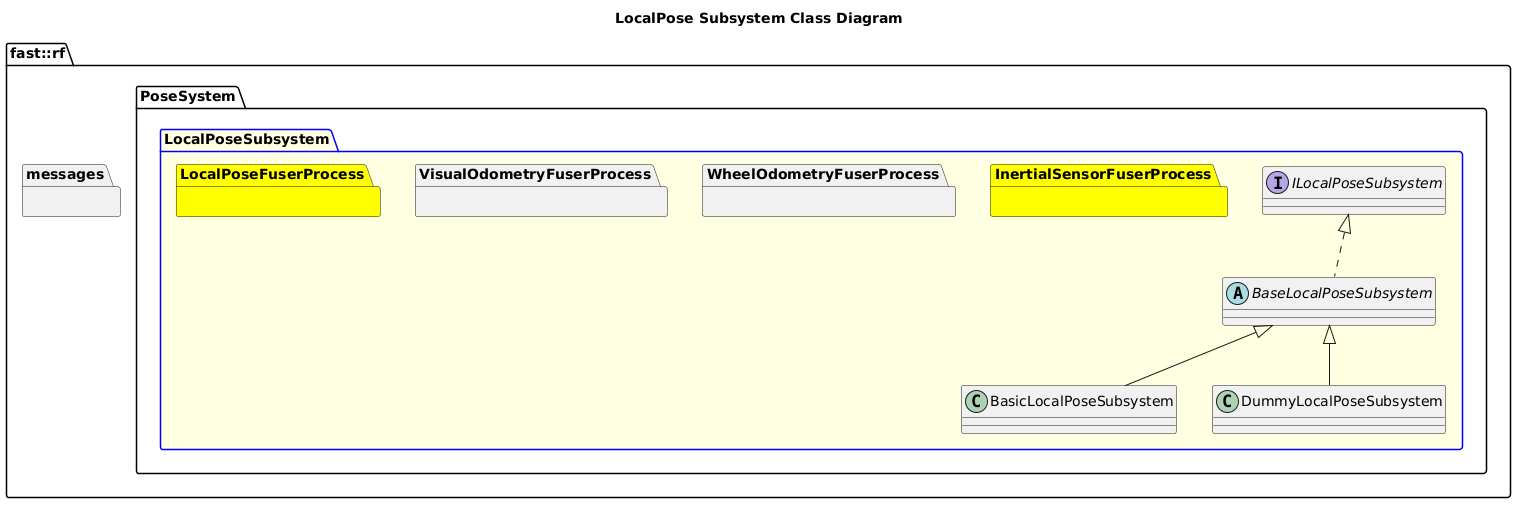

The diagram above was rendered by PlantUML. Its source (embedded in the PNG):
@startuml
title LocalPose Subsystem Class Diagram
namespace fast::rf {
  namespace messages {
  }
  namespace PoseSystem {
    package LocalPoseSubsystem #LightYellow;line:blue {
      interface ILocalPoseSubsystem {

      }
      abstract BaseLocalPoseSubsystem {

      }
      BaseLocalPoseSubsystem .up.|> ILocalPoseSubsystem
      class BasicLocalPoseSubsystem {
      }
      BasicLocalPoseSubsystem -up-|> BaseLocalPoseSubsystem
      class DummyLocalPoseSubsystem {
      }
      DummyLocalPoseSubsystem -up-|> BaseLocalPoseSubsystem
      namespace InertialSensorFuserProcess #Yellow {

      }
      namespace WheelOdometryFuserProcess {

      }
      namespace VisualOdometryFuserProcess {

      }
      namespace LocalPoseFuserProcess #Yellow {
        
      }

    }
  }
}
@enduml